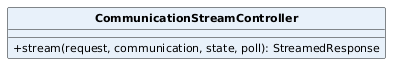

The diagram above was rendered by PlantUML. Its source (embedded in the PNG):
@startuml
skinparam classAttributeIconSize 0
skinparam classFontStyle bold
skinparam classFontSize 13
skinparam classAttributeFontSize 11
skinparam shadowing false
hide circle
class CommunicationStreamController #E8F1FA {
  +stream(request, communication, state, poll): StreamedResponse
}
@enduml